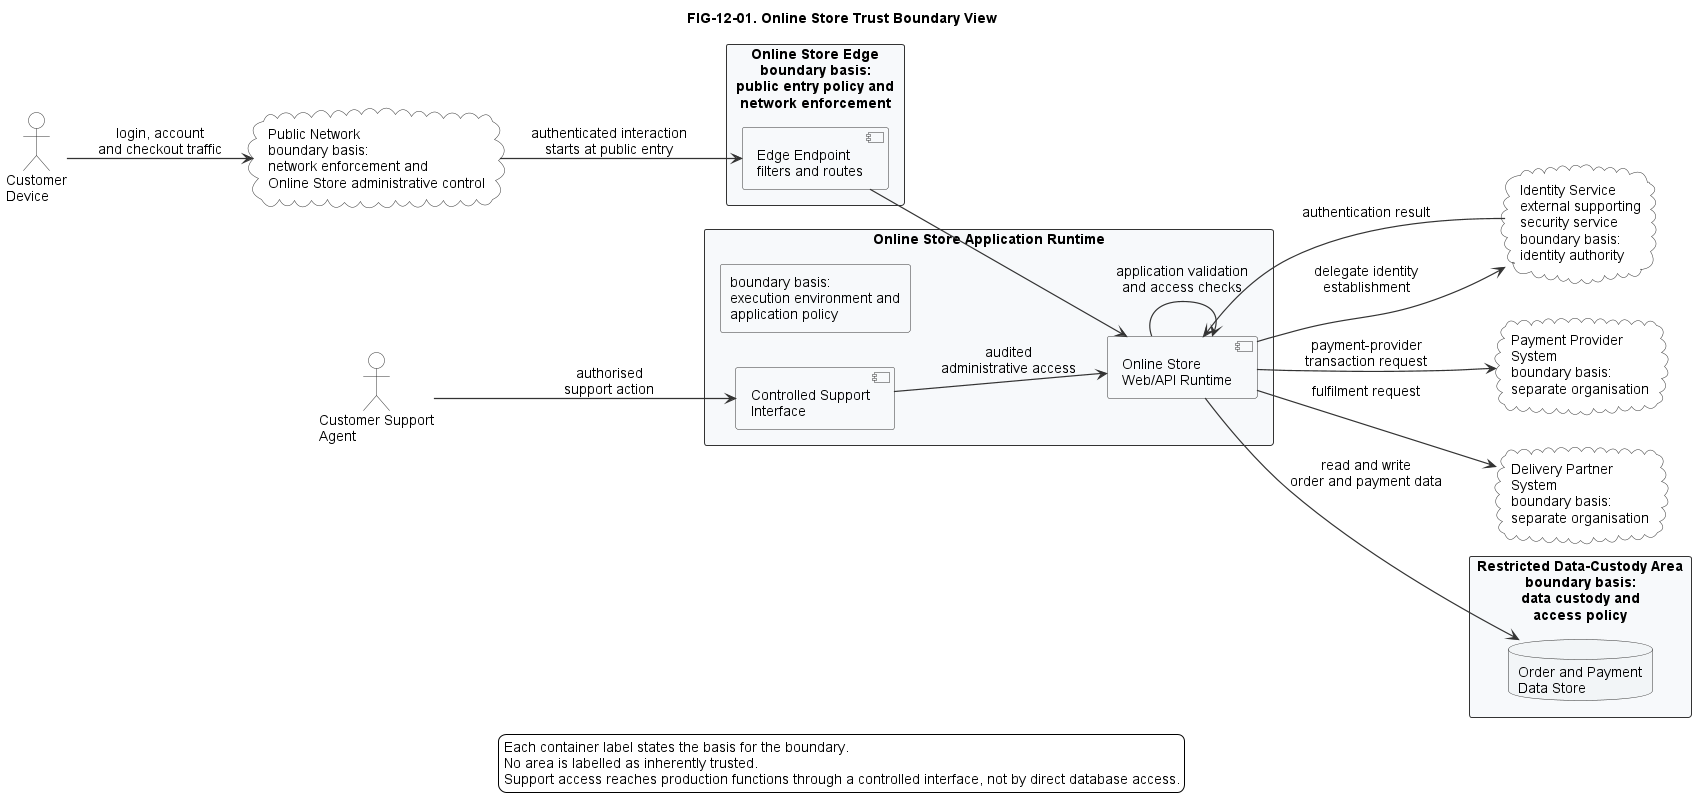

The diagram above was rendered by PlantUML. Its source (embedded in the PNG):
@startuml
!include ../../styles/plantuml-theme.puml

left to right direction
title FIG-12-01. Online Store Trust Boundary View

skinparam rectangle {
  BorderColor #333333
  BackgroundColor #F7F9FB
}
skinparam cloud {
  BorderColor #333333
  BackgroundColor #FFFFFF
}
skinparam database {
  BorderColor #333333
  BackgroundColor #F2F5F7
}

actor "Customer\nDevice" as Customer
cloud "Public Network\nboundary basis:\nnetwork enforcement and\nOnline Store administrative control" as PublicNetwork

rectangle "Online Store Edge\nboundary basis:\npublic entry policy and\nnetwork enforcement" as Edge {
  component "Edge Endpoint\nfilters and routes" as EdgeEndpoint
}

rectangle "Online Store Application Runtime" as AppRuntime {
  rectangle "boundary basis:\nexecution environment and\napplication policy" as RuntimeBasis
  component "Online Store\nWeb/API Runtime" as StoreRuntime
  component "Controlled Support\nInterface" as SupportInterface
}

rectangle "Restricted Data-Custody Area\nboundary basis:\ndata custody and\naccess policy" as DataArea {
  database "Order and Payment\nData Store" as DataStore
}

cloud "Identity Service\nexternal supporting\nsecurity service\nboundary basis:\nidentity authority" as IdentityService
cloud "Payment Provider\nSystem\nboundary basis:\nseparate organisation" as PaymentProvider
cloud "Delivery Partner\nSystem\nboundary basis:\nseparate organisation" as DeliveryPartner
actor "Customer Support\nAgent" as SupportAgent

Customer --> PublicNetwork : login, account\nand checkout traffic
PublicNetwork --> EdgeEndpoint : authenticated interaction\nstarts at public entry
EdgeEndpoint --> StoreRuntime
StoreRuntime --> StoreRuntime : application validation\nand access checks
StoreRuntime --> DataStore : read and write\norder and payment data
StoreRuntime --> IdentityService : delegate identity\nestablishment
IdentityService --> StoreRuntime : authentication result
StoreRuntime --> PaymentProvider : payment-provider\ntransaction request
StoreRuntime --> DeliveryPartner : fulfilment request
SupportAgent --> SupportInterface : authorised\nsupport action
SupportInterface --> StoreRuntime : audited\nadministrative access

legend bottom
Each container label states the basis for the boundary.
No area is labelled as inherently trusted.
Support access reaches production functions through a controlled interface, not by direct database access.
endlegend
@enduml